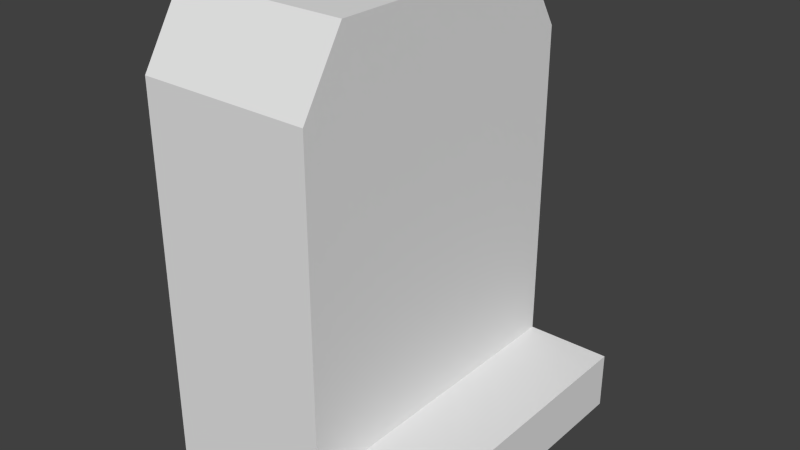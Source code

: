 # Source: grave.blend  (saved by Blender 2.74.0; exported with 4.5.12 LTS)
import bpy
from mathutils import Matrix  # noqa: F401  (used for matrix-valued properties, if any)

bpy.ops.wm.read_factory_settings(use_empty=True)
scene = bpy.context.scene
scene.name = 'Scene'

# ---- collections
col_collection_1 = bpy.data.collections.new('Collection 1'); scene.collection.children.link(col_collection_1)

# ---- world
world_world = bpy.data.worlds.new('World'); scene.world = world_world
world_world.color = (0.05088, 0.05088, 0.05088)
world_world.use_sun_shadow = False
world_world.sun_shadow_jitter_overblur = 0.0
world_world.cycles.sampling_method = 'MANUAL'
world_world.cycles.sample_map_resolution = 256

# ---- meshes
me_cube_005 = bpy.data.meshes.new('Cube.005')
me_cube_005.from_pydata([(-1.0, -1.0, -1.0), (-1.0, -1.0, 1.0), (-1.0, 1.0, -1.0), (-1.0, 1.0, 1.0), (0.08715, -1.0, -1.0), (0.08715, -1.0, 1.0), (0.08715, 1.0, -1.0), (0.08715, 1.0, 1.0), (-1.0, -0.7307, 1.433), (-1.0, 0.7307, 1.433), (0.08715, 0.7307, 1.433), (0.08715, -0.7307, 1.433), (-1.0, 1.0, -1.356), (-1.0, -1.0, -1.356), (0.08715, 1.0, -1.356), (0.08715, -1.0, -1.356), (0.619, -1.0, -1.0), (0.619, 1.0, -1.0), (0.619, -1.0, -1.356), (0.619, 1.0, -1.356)], [], [(1, 3, 2, 0), (3, 7, 6, 2), (7, 5, 4, 6), (5, 1, 0, 4), (4, 0, 13, 15), (3, 1, 8, 9), (11, 10, 9, 8), (1, 5, 11, 8), (7, 3, 9, 10), (5, 7, 10, 11), (13, 12, 14, 15), (2, 6, 14, 12), (4, 15, 18, 16), (0, 2, 12, 13), (17, 16, 18, 19), (6, 4, 16, 17), (14, 6, 17, 19), (15, 14, 19, 18)])
me_cube_005.use_remesh_preserve_volume = False
me_cube_005.use_remesh_preserve_attributes = False
me_cube_005.use_mirror_vertex_groups = False
me_cube_005.update()

# ---- objects
ob_cube_004 = bpy.data.objects.new('Cube.004', me_cube_005)

# ---- transforms, parenting, visibility, modifiers, constraints
ob_cube_004.location = (-5.531, 3.855, 6.065)
ob_cube_004.lineart.crease_threshold = 0.0

# ---- collection membership
col_collection_1.objects.link(ob_cube_004)

# ---- scene / render settings (as saved in the file)
scene.frame_start = 1; scene.frame_end = 250; scene.frame_set(1)
scene.render.engine = 'BLENDER_EEVEE_NEXT'
scene.render.resolution_percentage = 50
scene.render.dither_intensity = 0.0
scene.cycles.use_denoising = False
scene.cycles.samples = 10
scene.cycles.sampling_pattern = 'TABULATED_SOBOL'
scene.cycles.light_sampling_threshold = 0.0
scene.cycles.use_adaptive_sampling = False
scene.cycles.use_light_tree = False
scene.cycles.blur_glossy = 0.0
scene.cycles.pixel_filter_type = 'GAUSSIAN'
scene.cycles.sample_clamp_indirect = 0.0
scene.view_settings.view_transform = 'Standard'
bpy.context.view_layer.update()

# ---- added for rendering (the .blend has no active camera and no usable light): camera, sun
cam_auto = bpy.data.cameras.new('AutoCamera')
cam_auto.lens = 50.0
cam_auto.sensor_width = 36.0
cam_auto.clip_end = 1000.0
ob_auto_camera = bpy.data.objects.new('AutoCamera', cam_auto)
scene.collection.objects.link(ob_auto_camera)
ob_auto_camera.location = (-2.21086, -0.357883, 8.91249)
ob_auto_camera.rotation_euler = (1.09748, -7.21219e-08, 0.694738)
scene.camera = ob_auto_camera
light_auto_sun = bpy.data.lights.new('AutoSun', 'SUN')
light_auto_sun.energy = 3.0
light_auto_sun.angle = 0.0523599
ob_auto_sun = bpy.data.objects.new('AutoSun', light_auto_sun)
scene.collection.objects.link(ob_auto_sun)
ob_auto_sun.rotation_euler = (0.872665, 0.174533, 0.523599)
bpy.context.view_layer.update()
